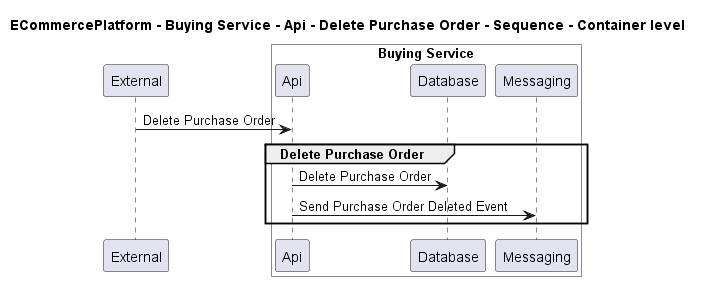

The diagram above was rendered by PlantUML. Its source (embedded in the PNG):
@startuml
!pragma layout smetana

title ECommercePlatform - Buying Service - Api - Delete Purchase Order - Sequence - Container level

participant "External" as C4InterFlow.SoftwareSystems.ExternalSystem

box "Buying Service" #White
    participant "Api" as ECommercePlatform.SoftwareSystems.BuyingService.Containers.Api
    participant "Database" as ECommercePlatform.SoftwareSystems.BuyingService.Containers.Database
    participant "Messaging" as ECommercePlatform.SoftwareSystems.BuyingService.Containers.Messaging
end box


C4InterFlow.SoftwareSystems.ExternalSystem -> ECommercePlatform.SoftwareSystems.BuyingService.Containers.Api : Delete Purchase Order
group Delete Purchase Order
ECommercePlatform.SoftwareSystems.BuyingService.Containers.Api -> ECommercePlatform.SoftwareSystems.BuyingService.Containers.Database : Delete Purchase Order
ECommercePlatform.SoftwareSystems.BuyingService.Containers.Api -> ECommercePlatform.SoftwareSystems.BuyingService.Containers.Messaging : Send Purchase Order Deleted Event
end


@enduml